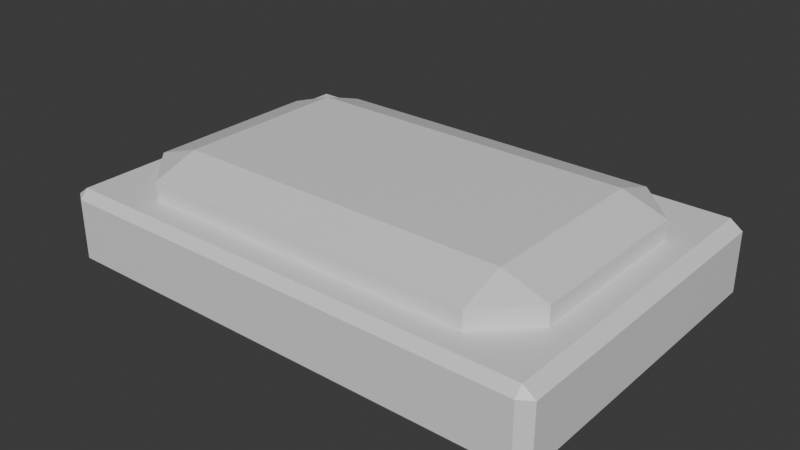 # Source: IndicatorLight1.blend  (saved by Blender 5.0.118; exported with 4.5.12 LTS)
import bpy
from mathutils import Matrix  # noqa: F401  (used for matrix-valued properties, if any)

bpy.ops.wm.read_factory_settings(use_empty=True)
scene = bpy.context.scene
scene.name = 'Scene'

# ---- collections
col_collection = bpy.data.collections.new('Collection'); scene.collection.children.link(col_collection)

# ---- materials (node trees are filled in below, after node groups)
mat_material_001 = bpy.data.materials.new('Material.001')
mat_material_002 = bpy.data.materials.new('Material.002')

# ---- material node trees
mat_material_001.use_nodes = True; mat_material_001.node_tree.nodes.clear()
_N = mat_material_001.node_tree.nodes; _L = mat_material_001.node_tree.links
n0 = _N.new('ShaderNodeBsdfPrincipled'); n0.name = 'Principled BSDF'; n0.location = (-200, 100)
n1 = _N.new('ShaderNodeOutputMaterial'); n1.name = 'Material Output'; n1.location = (200, 100)
_L.new(n0.outputs[0], n1.inputs[0])
n1.is_active_output = True
mat_material_002.use_nodes = True; mat_material_002.node_tree.nodes.clear()
_N = mat_material_002.node_tree.nodes; _L = mat_material_002.node_tree.links
n0 = _N.new('ShaderNodeBsdfPrincipled'); n0.name = 'Principled BSDF'; n0.location = (-200, 100)
n1 = _N.new('ShaderNodeOutputMaterial'); n1.name = 'Material Output'; n1.location = (200, 100)
_L.new(n0.outputs[0], n1.inputs[0])
n1.is_active_output = True

# ---- world
world_world = bpy.data.worlds.new('World'); scene.world = world_world
world_world.use_nodes = True; world_world.node_tree.nodes.clear()
_N = world_world.node_tree.nodes; _L = world_world.node_tree.links
n0 = _N.new('ShaderNodeOutputWorld'); n0.name = 'World Output'; n0.location = (200, 100)
n1 = _N.new('ShaderNodeBackground'); n1.name = 'Background'; n1.location = (-200, 100)
n1.inputs[0].default_value = (0.05088, 0.05088, 0.05088, 1.0)
_L.new(n1.outputs[0], n0.inputs[0])
n0.is_active_output = True
world_world.color = (0.05088, 0.05088, 0.05088)
world_world.sun_shadow_jitter_overblur = 0.0

# ---- meshes
me_cube_001 = bpy.data.meshes.new('Cube.001')
me_cube_001.from_pydata([(-0.4282, -0.2855, -2.235e-08), (-0.4282, -0.3, 0.0162), (-0.45, -0.2855, 0.0162), (-0.4282, -0.3, 0.1238), (-0.4282, -0.2855, 0.14), (-0.45, -0.2855, 0.1238), (-0.4282, 0.2855, -2.235e-08), (-0.45, 0.2855, 0.0162), (-0.4282, 0.3, 0.0162), (-0.4282, 0.2855, 0.14), (-0.4282, 0.3, 0.1238), (-0.45, 0.2855, 0.1238), (0.4282, -0.2855, -2.235e-08), (0.45, -0.2855, 0.0162), (0.4282, -0.3, 0.0162), (0.4282, -0.2855, 0.14), (0.4282, -0.3, 0.1238), (0.45, -0.2855, 0.1238), (0.4282, 0.2855, -2.235e-08), (0.4282, 0.3, 0.0162), (0.45, 0.2855, 0.0162), (0.4282, 0.2855, 0.14), (0.45, 0.2855, 0.1238), (0.4282, 0.3, 0.1238)], [], [(0, 1, 2), (3, 4, 5), (6, 7, 8), (9, 10, 11), (12, 13, 14), (15, 16, 17), (18, 19, 20), (21, 22, 23), (6, 0, 2, 7), (1, 3, 5, 2), (4, 9, 11, 5), (10, 8, 7, 11), (18, 6, 8, 19), (9, 21, 23, 10), (22, 20, 19, 23), (12, 18, 20, 13), (21, 15, 17, 22), (16, 14, 13, 17), (0, 12, 14, 1), (15, 4, 3, 16), (6, 18, 12, 0), (2, 5, 11, 7), (14, 16, 3, 1), (21, 9, 4, 15), (8, 10, 23, 19), (20, 22, 17, 13)])
_uv = me_cube_001.uv_layers.new(name='UVMap')
_uv.uv.foreach_set('vector', [0.1419, 0.7331, 0.1419, 0.75, 0.125, 0.7331, 0.6081, 0.0, 0.625, 0.01687, 0.6081, 0.01687, 0.1419, 0.5169, 0.125, 0.5169, 0.1419, 0.5, 0.625, 0.2444, 0.6081, 0.2627, 0.6081, 0.2331, 0.3581, 0.7331, 0.3877, 0.7331, 0.375, 0.7584, 0.6334, 0.75, 0.6081, 0.7669, 0.6081, 0.7373, 0.3581, 0.5169, 0.375, 0.4916, 0.3877, 0.5169, 0.6334, 0.5, 0.6081, 0.5127, 0.6081, 0.4831, 0.1419, 0.5169, 0.1419, 0.7331, 0.125, 0.7331, 0.125, 0.5169, 0.3919, 0.0, 0.6081, 0.0, 0.6081, 0.01687, 0.3919, 0.01687, 0.625, 0.01687, 0.625, 0.2444, 0.6081, 0.2331, 0.6081, 0.01687, 0.6081, 0.2627, 0.3919, 0.2669, 0.3919, 0.2331, 0.6081, 0.2331, 0.3581, 0.5169, 0.1419, 0.5169, 0.1419, 0.5, 0.375, 0.4916, 0.625, 0.2444, 0.6334, 0.5, 0.6081, 0.4831, 0.6081, 0.2627, 0.6081, 0.5127, 0.3877, 0.5169, 0.375, 0.4916, 0.6081, 0.4831, 0.3581, 0.7331, 0.3581, 0.5169, 0.3877, 0.5169, 0.3877, 0.7331, 0.6334, 0.5, 0.6334, 0.75, 0.6081, 0.7373, 0.6081, 0.5127, 0.6081, 0.7669, 0.375, 0.7584, 0.3877, 0.7331, 0.6081, 0.7373, 0.1419, 0.7331, 0.3581, 0.7331, 0.375, 0.7584, 0.1419, 0.75, 0.6334, 0.75, 0.625, 0.9831, 0.6081, 0.9831, 0.6081, 0.7669, 0.1419, 0.5169, 0.3581, 0.5169, 0.3581, 0.7331, 0.1419, 0.7331, 0.3919, 0.01687, 0.6081, 0.01687, 0.6081, 0.2331, 0.3919, 0.2331, 0.375, 0.7584, 0.6081, 0.7669, 0.6081, 0.9831, 0.3919, 0.9831, 0.6334, 0.5, 0.8581, 0.5169, 0.8581, 0.7331, 0.6334, 0.75, 0.3919, 0.2669, 0.6081, 0.2627, 0.6081, 0.4831, 0.375, 0.4916, 0.3877, 0.5169, 0.6081, 0.5127, 0.6081, 0.7373, 0.3877, 0.7331])
me_cube_001.materials.append(mat_material_001)
me_cube_001.materials.append(mat_material_002)
me_cube_001.update()
me_cube_003 = bpy.data.meshes.new('Cube.003')
me_cube_003.from_pydata([(-0.3037, -0.24, 0.1727), (-0.3037, -0.1582, 0.2), (-0.384, -0.1582, 0.1727), (-0.3037, 0.1582, 0.2), (-0.3037, 0.24, 0.1727), (-0.384, 0.1582, 0.1727), (0.3037, -0.1582, 0.2), (0.3037, -0.24, 0.1727), (0.384, -0.1582, 0.1727), (0.3037, 0.1582, 0.2), (0.384, 0.1582, 0.1727), (0.3037, 0.24, 0.1727), (-0.3037, -0.24, 0.12), (-0.384, -0.1582, 0.12), (-0.3037, 0.24, 0.12), (-0.384, 0.1582, 0.12), (0.384, 0.1582, 0.12), (0.3037, 0.24, 0.12), (0.3037, -0.24, 0.12), (0.384, -0.1582, 0.12)], [], [(0, 1, 2), (3, 4, 5), (6, 7, 8), (9, 10, 11), (12, 0, 2, 13), (1, 3, 5, 2), (3, 9, 11, 4), (9, 6, 8, 10), (6, 1, 0, 7), (13, 2, 5, 15), (18, 7, 0, 12), (9, 3, 1, 6), (14, 4, 11, 17), (16, 10, 8, 19), (7, 18, 19, 8), (10, 16, 17, 11), (4, 14, 15, 5)])
me_cube_003.polygons.foreach_set('material_index', [1, 1, 1, 1, 1, 1, 1, 1, 1, 1, 1, 1, 1, 1, 1, 1, 1])
_uv = me_cube_003.uv_layers.new(name='UVMap')
_uv.uv.foreach_set('vector', [0.5824, 0.0, 0.625, 0.04262, 0.5824, 0.04262, 0.625, 0.2358, 0.5824, 0.282, 0.5824, 0.2074, 0.6463, 0.75, 0.5824, 0.7926, 0.5824, 0.718, 0.6463, 0.5, 0.5824, 0.532, 0.5824, 0.4574, 0.5, 0.0, 0.5824, 0.0, 0.5824, 0.04262, 0.5, 0.04262, 0.625, 0.04262, 0.625, 0.2358, 0.5824, 0.2074, 0.5824, 0.04262, 0.625, 0.2358, 0.6463, 0.5, 0.5824, 0.4574, 0.5824, 0.282, 0.6463, 0.5, 0.6463, 0.75, 0.5824, 0.718, 0.5824, 0.532, 0.6463, 0.75, 0.625, 0.9574, 0.5824, 0.9574, 0.5824, 0.7926, 0.5, 0.04262, 0.5824, 0.04262, 0.5824, 0.2074, 0.5, 0.2074, 0.4787, 0.782, 0.5824, 0.7926, 0.5824, 0.9574, 0.5, 0.9574, 0.6463, 0.5, 0.8324, 0.5426, 0.8324, 0.7074, 0.6463, 0.75, 0.5, 0.2873, 0.5824, 0.282, 0.5824, 0.4574, 0.4787, 0.468, 0.4947, 0.5373, 0.5824, 0.532, 0.5824, 0.718, 0.4947, 0.7127, 0.5824, 0.7926, 0.4787, 0.782, 0.4947, 0.7127, 0.5824, 0.718, 0.5824, 0.532, 0.4947, 0.5373, 0.4787, 0.468, 0.5824, 0.4574, 0.5824, 0.282, 0.5, 0.2873, 0.5, 0.2074, 0.5824, 0.2074])
me_cube_003.materials.append(mat_material_001)
me_cube_003.materials.append(mat_material_002)
me_cube_003.update()

# ---- objects
ob_base = bpy.data.objects.new('Base', me_cube_001)
ob_led = bpy.data.objects.new('LED', me_cube_003)

# ---- transforms, parenting, visibility, modifiers, constraints
ob_base.location = (0.0, 0.0, 0.0)
ob_led.location = (0.0, 0.0, 0.0)

# ---- collection membership
col_collection.objects.link(ob_base)
col_collection.objects.link(ob_led)

# ---- scene / render settings (as saved in the file)
scene.frame_start = 1; scene.frame_end = 250; scene.frame_set(1)
scene.render.engine = 'BLENDER_EEVEE_NEXT'
scene.render.bake_bias = 0.0
scene.render.bake_samples = 0
scene.cycles.sampling_pattern = 'TABULATED_SOBOL'
scene.eevee.use_volume_custom_range = False
bpy.context.view_layer.update()

# ---- added for rendering (the .blend has no active camera and no usable light): camera, sun
cam_auto = bpy.data.cameras.new('AutoCamera')
cam_auto.lens = 50.0
cam_auto.sensor_width = 36.0
cam_auto.clip_end = 1000.0
ob_auto_camera = bpy.data.objects.new('AutoCamera', cam_auto)
scene.collection.objects.link(ob_auto_camera)
ob_auto_camera.location = (1.01775, -1.2213, 0.914198)
ob_auto_camera.rotation_euler = (1.09748, -7.21219e-08, 0.694738)
scene.camera = ob_auto_camera
light_auto_sun = bpy.data.lights.new('AutoSun', 'SUN')
light_auto_sun.energy = 3.0
light_auto_sun.angle = 0.0523599
ob_auto_sun = bpy.data.objects.new('AutoSun', light_auto_sun)
scene.collection.objects.link(ob_auto_sun)
ob_auto_sun.rotation_euler = (0.872665, 0.174533, 0.523599)
bpy.context.view_layer.update()

